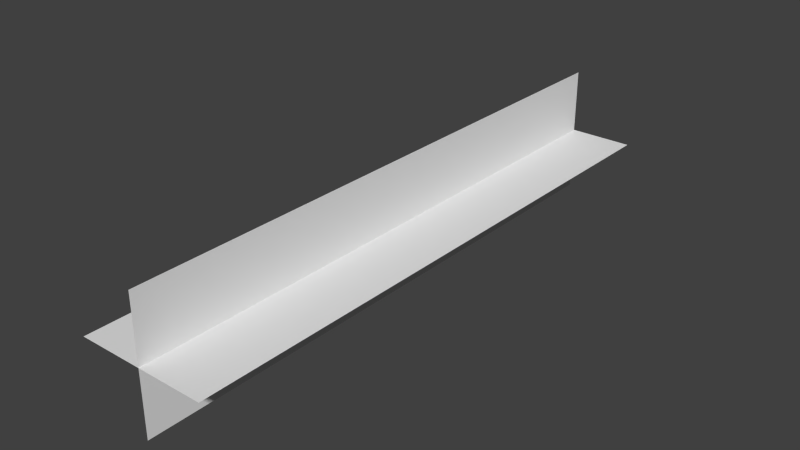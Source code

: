 # Source: dot_MO.blend  (saved by Blender 2.64.0; exported with 4.5.12 LTS)
import bpy
from mathutils import Matrix  # noqa: F401  (used for matrix-valued properties, if any)

bpy.ops.wm.read_factory_settings(use_empty=True)
scene = bpy.context.scene
scene.name = 'Scene'

# ---- collections
col_collection_1 = bpy.data.collections.new('Collection 1'); scene.collection.children.link(col_collection_1)

# ---- world
world_world = bpy.data.worlds.new('World'); scene.world = world_world
world_world.color = (0.05088, 0.05088, 0.05088)
world_world.use_sun_shadow = False
world_world.sun_shadow_jitter_overblur = 0.0
world_world.cycles.sampling_method = 'MANUAL'
world_world.cycles.sample_map_resolution = 256

# ---- meshes
me_plane = bpy.data.meshes.new('Plane')
me_plane.from_pydata([(1.0, -1.0, 0.0), (-1.0, -1.0, 0.0), (1.0, 1.0, 0.0), (-1.0, 1.0, 0.0), (6.557e-07, -1.0, -0.2217), (4.768e-07, -1.0, 0.2217), (-4.768e-07, 1.0, -0.2217), (-6.557e-07, 1.0, 0.2217)], [], [(2, 3, 1, 0), (6, 7, 5, 4)])
_uv = me_plane.uv_layers.new(name='UVMap')
_uv.uv.foreach_set('vector', [0.5338, 0.4284, 0.5174, 0.4284, 0.5174, 0.3568, 0.5338, 0.3568, 0.5338, 0.4284, 0.5174, 0.4284, 0.5174, 0.3568, 0.5338, 0.3568])
me_plane.use_remesh_preserve_volume = False
me_plane.use_remesh_preserve_attributes = False
me_plane.use_mirror_vertex_groups = False
me_plane.update()

# ---- objects
ob_plane = bpy.data.objects.new('Plane', me_plane)

# ---- transforms, parenting, visibility, modifiers, constraints
ob_plane.location = (0.0, 0.0, 0.0)
ob_plane.scale = (0.2217, 1.0, 1.0)
ob_plane.lineart.crease_threshold = 0.0

# ---- collection membership
col_collection_1.objects.link(ob_plane)

# ---- scene / render settings (as saved in the file)
scene.frame_start = 1; scene.frame_end = 250; scene.frame_set(1)
scene.render.engine = 'BLENDER_EEVEE_NEXT'
scene.render.image_settings.color_mode = 'RGB'
scene.render.image_settings.compression = 90
scene.render.resolution_percentage = 50
scene.render.dither_intensity = 0.0
scene.render.bake_margin = 2
scene.render.bake_bias = 0.0
scene.cycles.use_denoising = False
scene.cycles.samples = 10
scene.cycles.sampling_pattern = 'TABULATED_SOBOL'
scene.cycles.light_sampling_threshold = 0.0
scene.cycles.use_adaptive_sampling = False
scene.cycles.use_light_tree = False
scene.cycles.blur_glossy = 0.0
scene.cycles.volume_bounces = 1
scene.cycles.pixel_filter_type = 'GAUSSIAN'
scene.cycles.sample_clamp_indirect = 0.0
scene.view_settings.view_transform = 'Standard'
bpy.context.view_layer.update()

# ---- added for rendering (the .blend has no active camera and no usable light): camera, sun
cam_auto = bpy.data.cameras.new('AutoCamera')
cam_auto.lens = 50.0
cam_auto.sensor_width = 36.0
cam_auto.clip_end = 1000.0
ob_auto_camera = bpy.data.objects.new('AutoCamera', cam_auto)
scene.collection.objects.link(ob_auto_camera)
ob_auto_camera.location = (1.93924, -2.32709, 1.55139)
ob_auto_camera.rotation_euler = (1.09748, -7.21219e-08, 0.694738)
scene.camera = ob_auto_camera
light_auto_sun = bpy.data.lights.new('AutoSun', 'SUN')
light_auto_sun.energy = 3.0
light_auto_sun.angle = 0.0523599
ob_auto_sun = bpy.data.objects.new('AutoSun', light_auto_sun)
scene.collection.objects.link(ob_auto_sun)
ob_auto_sun.rotation_euler = (0.872665, 0.174533, 0.523599)
bpy.context.view_layer.update()
